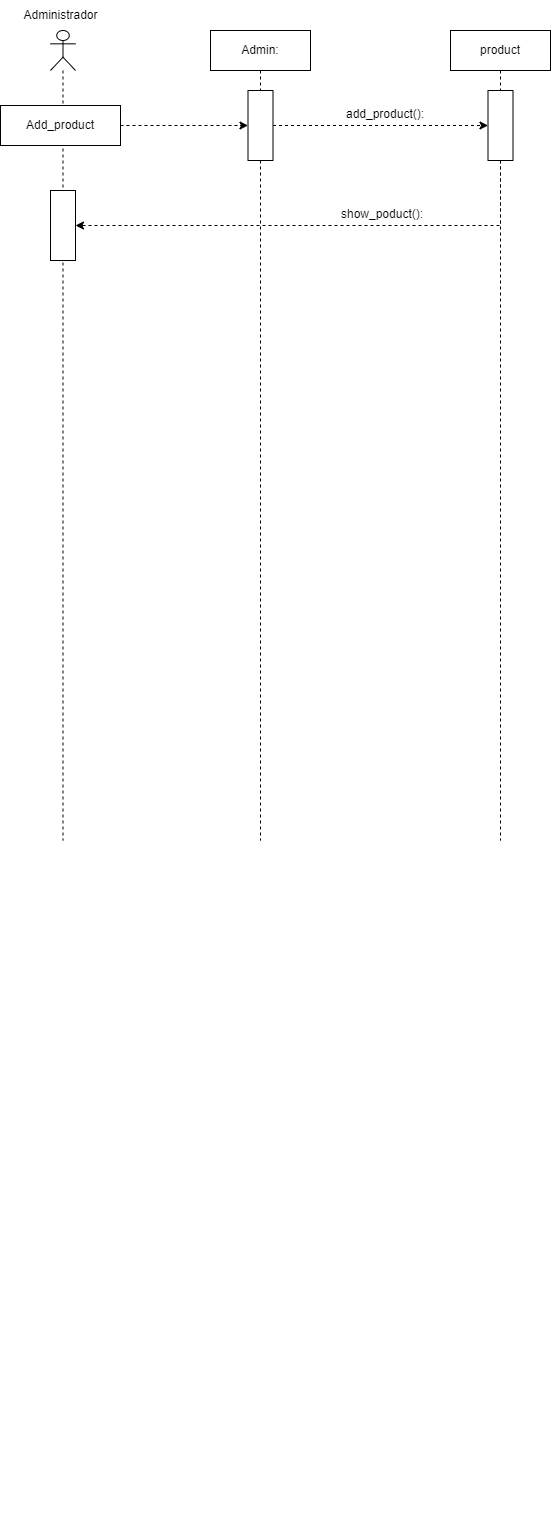

The diagram above was exported from draw.io. Its source (the exported page's mxGraphModel, read from the mxfile embedded in the PNG):
<mxGraphModel dx="2564" dy="1608" grid="1" gridSize="10" guides="1" tooltips="1" connect="1" arrows="1" fold="1" page="1" pageScale="1" pageWidth="850" pageHeight="1100" math="0" shadow="0">
  <root>
    <mxCell id="0" />
    <mxCell id="1" parent="0" />
    <mxCell id="8WOhdFGJpGClGAThh-gr-1" value="Administrador" style="text;html=1;align=center;verticalAlign=middle;resizable=0;points=[];autosize=1;strokeColor=none;fillColor=none;labelBackgroundColor=none;" parent="1" vertex="1">
      <mxGeometry x="-1620" y="-1040" width="100" height="30" as="geometry" />
    </mxCell>
    <mxCell id="8WOhdFGJpGClGAThh-gr-12" value="" style="endArrow=classic;html=1;rounded=0;exitX=1;exitY=0.5;exitDx=0;exitDy=0;labelBackgroundColor=none;fontColor=default;dashed=1;" parent="1" source="8WOhdFGJpGClGAThh-gr-6" target="Pb5jIujJ-xU9YGbqDY6J-1" edge="1">
      <mxGeometry width="50" height="50" relative="1" as="geometry">
        <mxPoint x="-1080" y="-415" as="sourcePoint" />
        <mxPoint x="-1430" y="-910" as="targetPoint" />
      </mxGeometry>
    </mxCell>
    <mxCell id="Xush0R4FDbhnRSaMg2tl-23" style="edgeStyle=orthogonalEdgeStyle;rounded=0;orthogonalLoop=1;jettySize=auto;html=1;exitX=0.5;exitY=1;exitDx=0;exitDy=0;labelBackgroundColor=none;fontColor=default;" parent="1" edge="1">
      <mxGeometry relative="1" as="geometry">
        <mxPoint x="-1540" y="490" as="sourcePoint" />
        <mxPoint x="-1540" y="490" as="targetPoint" />
      </mxGeometry>
    </mxCell>
    <mxCell id="diKH7t9uhdvl2OTYyAan-1" value="" style="shape=umlLifeline;perimeter=lifelinePerimeter;whiteSpace=wrap;html=1;container=1;dropTarget=0;collapsible=0;recursiveResize=0;outlineConnect=0;portConstraint=eastwest;newEdgeStyle={&quot;curved&quot;:0,&quot;rounded&quot;:0};participant=umlActor;" parent="1" vertex="1">
      <mxGeometry x="-1580" y="-1010" width="25" height="810" as="geometry" />
    </mxCell>
    <mxCell id="ZmQL_l78uOIx-WWGtojV-11" value="" style="html=1;points=[[0,0,0,0,5],[0,1,0,0,-5],[1,0,0,0,5],[1,1,0,0,-5]];perimeter=orthogonalPerimeter;outlineConnect=0;targetShapes=umlLifeline;portConstraint=eastwest;newEdgeStyle={&quot;curved&quot;:0,&quot;rounded&quot;:0};" parent="diKH7t9uhdvl2OTYyAan-1" vertex="1">
      <mxGeometry y="160" width="25" height="70" as="geometry" />
    </mxCell>
    <mxCell id="diKH7t9uhdvl2OTYyAan-2" value="Admin:" style="shape=umlLifeline;perimeter=lifelinePerimeter;whiteSpace=wrap;html=1;container=1;dropTarget=0;collapsible=0;recursiveResize=0;outlineConnect=0;portConstraint=eastwest;newEdgeStyle={&quot;curved&quot;:0,&quot;rounded&quot;:0};" parent="1" vertex="1">
      <mxGeometry x="-1420" y="-1010" width="100" height="810" as="geometry" />
    </mxCell>
    <mxCell id="Pb5jIujJ-xU9YGbqDY6J-1" value="" style="html=1;points=[[0,0,0,0,5],[0,1,0,0,-5],[1,0,0,0,5],[1,1,0,0,-5]];perimeter=orthogonalPerimeter;outlineConnect=0;targetShapes=umlLifeline;portConstraint=eastwest;newEdgeStyle={&quot;curved&quot;:0,&quot;rounded&quot;:0};" parent="diKH7t9uhdvl2OTYyAan-2" vertex="1">
      <mxGeometry x="37.5" y="60" width="25" height="70" as="geometry" />
    </mxCell>
    <mxCell id="diKH7t9uhdvl2OTYyAan-3" value="product" style="shape=umlLifeline;perimeter=lifelinePerimeter;whiteSpace=wrap;html=1;container=1;dropTarget=0;collapsible=0;recursiveResize=0;outlineConnect=0;portConstraint=eastwest;newEdgeStyle={&quot;curved&quot;:0,&quot;rounded&quot;:0};" parent="1" vertex="1">
      <mxGeometry x="-1180" y="-1010" width="100" height="810" as="geometry" />
    </mxCell>
    <mxCell id="ZmQL_l78uOIx-WWGtojV-10" value="" style="html=1;points=[[0,0,0,0,5],[0,1,0,0,-5],[1,0,0,0,5],[1,1,0,0,-5]];perimeter=orthogonalPerimeter;outlineConnect=0;targetShapes=umlLifeline;portConstraint=eastwest;newEdgeStyle={&quot;curved&quot;:0,&quot;rounded&quot;:0};" parent="diKH7t9uhdvl2OTYyAan-3" vertex="1">
      <mxGeometry x="37.5" y="60" width="25" height="70" as="geometry" />
    </mxCell>
    <mxCell id="8WOhdFGJpGClGAThh-gr-6" value="Add_product" style="whiteSpace=wrap;html=1;labelBackgroundColor=none;" parent="1" vertex="1">
      <mxGeometry x="-1630" y="-935" width="120" height="40" as="geometry" />
    </mxCell>
    <mxCell id="Pb5jIujJ-xU9YGbqDY6J-3" style="edgeStyle=orthogonalEdgeStyle;rounded=0;orthogonalLoop=1;jettySize=auto;html=1;curved=0;dashed=1;" parent="1" source="Pb5jIujJ-xU9YGbqDY6J-1" target="ZmQL_l78uOIx-WWGtojV-10" edge="1">
      <mxGeometry relative="1" as="geometry">
        <mxPoint x="-1132.5" y="-915" as="targetPoint" />
      </mxGeometry>
    </mxCell>
    <mxCell id="iG17z823UjwGtIKL1zVz-1" value="add_product():" style="text;strokeColor=none;fillColor=none;align=left;verticalAlign=top;spacingLeft=4;spacingRight=4;overflow=hidden;rotatable=0;points=[[0,0.5],[1,0.5]];portConstraint=eastwest;whiteSpace=wrap;html=1;" parent="1" vertex="1">
      <mxGeometry x="-1290" y="-940" width="90" height="20" as="geometry" />
    </mxCell>
    <mxCell id="iG17z823UjwGtIKL1zVz-3" style="edgeStyle=orthogonalEdgeStyle;rounded=0;orthogonalLoop=1;jettySize=auto;html=1;curved=0;dashed=1;" parent="1" source="ZmQL_l78uOIx-WWGtojV-10" target="ZmQL_l78uOIx-WWGtojV-11" edge="1">
      <mxGeometry relative="1" as="geometry">
        <Array as="points">
          <mxPoint x="-1130" y="-815" />
        </Array>
      </mxGeometry>
    </mxCell>
    <mxCell id="Tu_AMQnX8H94hHoyYzyC-1" value="show_poduct(): &#10;" style="text;align=left;verticalAlign=top;spacingLeft=4;spacingRight=4;overflow=hidden;rotatable=0;points=[[0,0.5],[1,0.5]];portConstraint=eastwest;" parent="1" vertex="1">
      <mxGeometry x="-1295" y="-840" width="95" height="26" as="geometry" />
    </mxCell>
  </root>
</mxGraphModel>